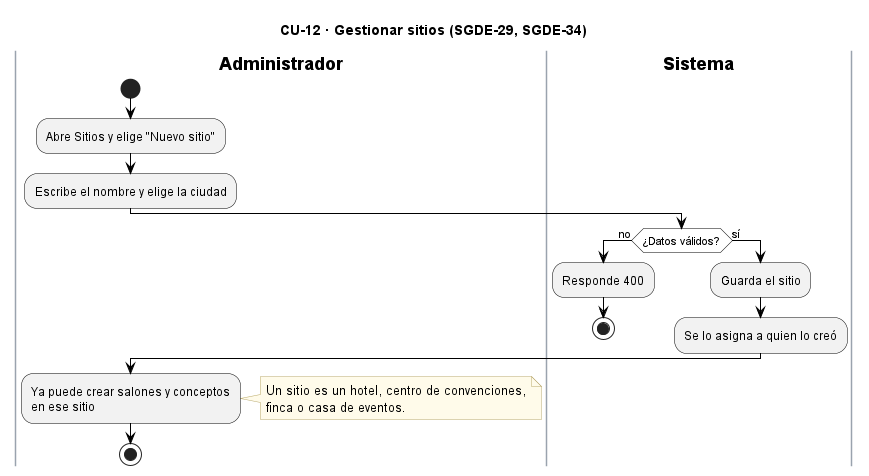

The diagram above was rendered by PlantUML. Its source (embedded in the PNG):
@startuml CU12_GestionarSitios
title CU-12 · Gestionar sitios (SGDE-29, SGDE-34)
skinparam backgroundColor white
skinparam ActivityBackgroundColor #F2F2F2
skinparam ActivityBorderColor black
skinparam ActivityDiamondBackgroundColor white
skinparam ActivityDiamondBorderColor black
skinparam ArrowColor black
skinparam SwimlaneBorderColor #9AA3AE
skinparam SwimlaneTitleFontStyle bold
skinparam note {
  BackgroundColor #FFFBEA
  BorderColor #B8A86B
}

|Administrador|
start
:Abre Sitios y elige "Nuevo sitio";
:Escribe el nombre y elige la ciudad;
|Sistema|
if (¿Datos válidos?) then (no)
  :Responde 400;
  stop
else (sí)
  :Guarda el sitio;
  :Se lo asigna a quien lo creó;
endif
|Administrador|
:Ya puede crear salones y conceptos
en ese sitio;
note right
  Un sitio es un hotel, centro de convenciones,
  finca o casa de eventos.
end note
stop
@enduml